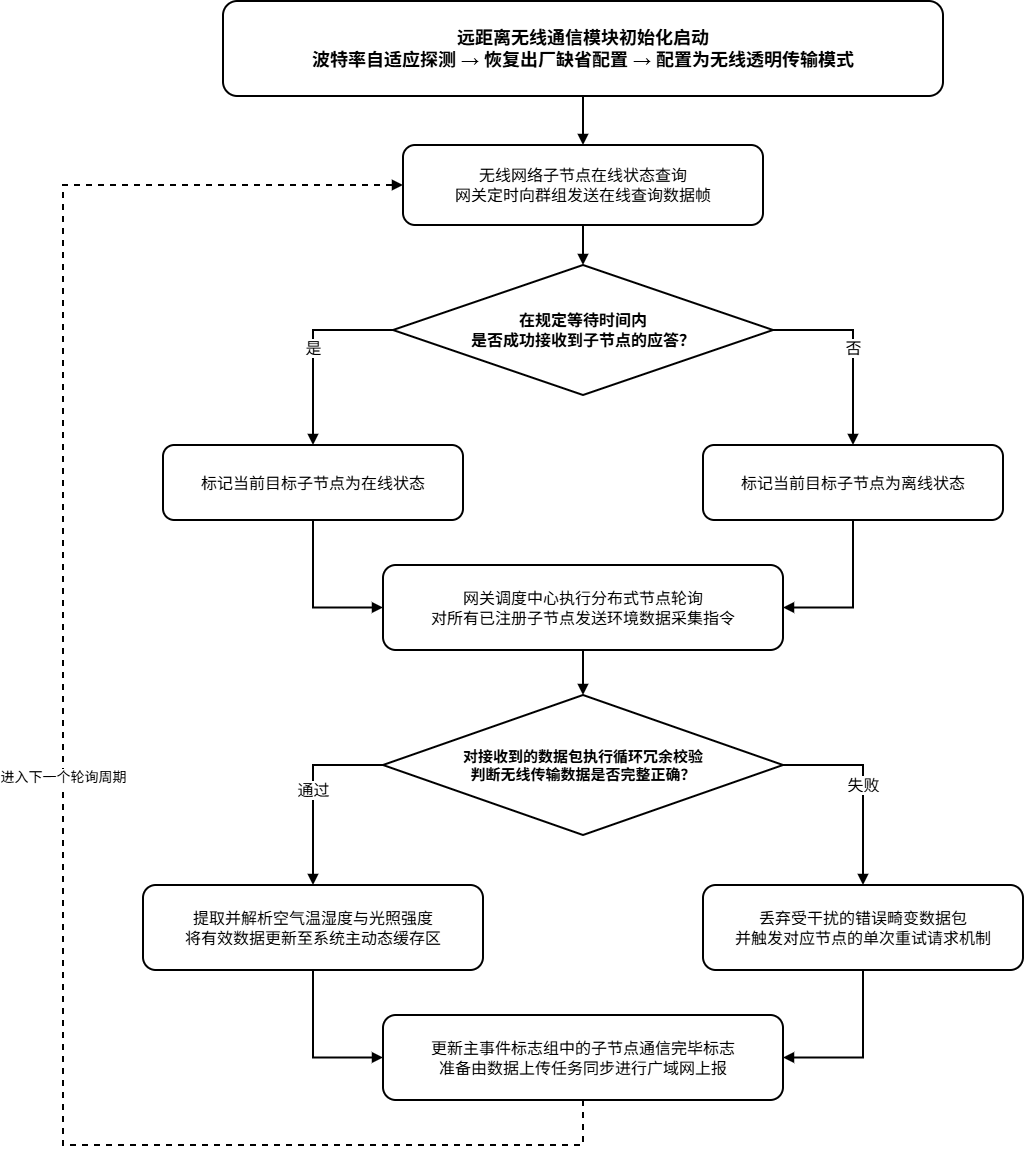

The diagram above was exported from draw.io. Its source (the exported page's mxGraphModel, read from the mxfile embedded in the PNG):
<mxGraphModel dx="1813" dy="851" grid="1" gridSize="10" guides="1" tooltips="1" connect="1" arrows="1" fold="1" page="1" pageScale="1" pageWidth="1600" pageHeight="1420" math="0" shadow="0">
  <root>
    <mxCell id="0" />
    <mxCell id="1" parent="0" />
    <mxCell id="v-79" parent="1" style="rounded=1;whiteSpace=wrap;html=1;fillColor=#FFFFFF;strokeColor=#000000;fontColor=#000000;fontSize=18;fontStyle=1;align=center;verticalAlign=middle;spacing=10;strokeWidth=2;" value="远距离无线通信模块初始化启动&lt;div&gt;波特率自适应探测 → 恢复出厂缺省配置 → 配置为无线透明传输模式&lt;/div&gt;" vertex="1">
      <mxGeometry height="95" width="720" x="440" y="26" as="geometry" />
    </mxCell>
    <mxCell id="v-80" parent="1" style="rounded=1;whiteSpace=wrap;html=1;fillColor=#FFFFFF;strokeColor=#000000;fontColor=#000000;fontSize=16;align=center;verticalAlign=middle;spacing=10;strokeWidth=2;" value="无线网络子节点在线状态查询&lt;div&gt;网关定时向群组发送在线查询数据帧&lt;/div&gt;" vertex="1">
      <mxGeometry height="80" width="360" x="620" y="170" as="geometry" />
    </mxCell>
    <mxCell id="v-81" parent="1" style="rhombus;whiteSpace=wrap;html=1;fillColor=#FFFFFF;strokeColor=#000000;fontColor=#000000;fontSize=16;fontStyle=1;align=center;verticalAlign=middle;spacing=10;strokeWidth=2;" value="在规定等待时间内&lt;div&gt;是否成功接收到子节点的应答？&lt;/div&gt;" vertex="1">
      <mxGeometry height="130" width="380" x="610" y="290" as="geometry" />
    </mxCell>
    <mxCell id="v-82" parent="1" style="rounded=1;whiteSpace=wrap;html=1;fillColor=#FFFFFF;strokeColor=#000000;fontColor=#000000;fontSize=16;align=center;verticalAlign=middle;spacing=10;strokeWidth=2;" value="标记当前目标子节点为在线状态" vertex="1">
      <mxGeometry height="75" width="300" x="380" y="470" as="geometry" />
    </mxCell>
    <mxCell id="v-83" parent="1" style="rounded=1;whiteSpace=wrap;html=1;fillColor=#FFFFFF;strokeColor=#000000;fontColor=#000000;fontSize=16;align=center;verticalAlign=middle;spacing=10;strokeWidth=2;" value="标记当前目标子节点为离线状态" vertex="1">
      <mxGeometry height="75" width="300" x="920" y="470" as="geometry" />
    </mxCell>
    <mxCell id="v-84" parent="1" style="rounded=1;whiteSpace=wrap;html=1;fillColor=#FFFFFF;strokeColor=#000000;fontColor=#000000;fontSize=16;align=center;verticalAlign=middle;spacing=10;strokeWidth=2;" value="网关调度中心执行分布式节点轮询&lt;div&gt;对所有已注册子节点发送环境数据采集指令&lt;/div&gt;" vertex="1">
      <mxGeometry height="85" width="400" x="600" y="590" as="geometry" />
    </mxCell>
    <mxCell id="v-85" parent="1" style="rhombus;whiteSpace=wrap;html=1;fillColor=#FFFFFF;strokeColor=#000000;fontColor=#000000;fontSize=15;fontStyle=1;align=center;verticalAlign=middle;spacing=10;strokeWidth=2;" value="对接收到的数据包执行循环冗余校验&lt;div&gt;判断无线传输数据是否完整正确？&lt;/div&gt;" vertex="1">
      <mxGeometry height="140" width="400" x="600" y="720" as="geometry" />
    </mxCell>
    <mxCell id="v-86" parent="1" style="rounded=1;whiteSpace=wrap;html=1;fillColor=#FFFFFF;strokeColor=#000000;fontColor=#000000;fontSize=16;align=center;verticalAlign=middle;spacing=10;strokeWidth=2;" value="提取并解析空气温湿度与光照强度&lt;div&gt;将有效数据更新至系统主动态缓存区&lt;/div&gt;" vertex="1">
      <mxGeometry height="85" width="340" x="360" y="910" as="geometry" />
    </mxCell>
    <mxCell id="v-87" parent="1" style="rounded=1;whiteSpace=wrap;html=1;fillColor=#FFFFFF;strokeColor=#000000;fontColor=#000000;fontSize=16;align=center;verticalAlign=middle;spacing=10;strokeWidth=2;" value="更新主事件标志组中的子节点通信完毕标志&lt;div&gt;准备由数据上传任务同步进行广域网上报&lt;/div&gt;" vertex="1">
      <mxGeometry height="85" width="400" x="600" y="1040" as="geometry" />
    </mxCell>
    <mxCell id="v-88" parent="1" style="rounded=1;whiteSpace=wrap;html=1;fillColor=#FFFFFF;strokeColor=#000000;fontColor=#000000;fontSize=16;align=center;verticalAlign=middle;spacing=10;strokeWidth=2;" value="丢弃受干扰的错误畸变数据包&lt;div&gt;并触发对应节点的单次重试请求机制&lt;/div&gt;" vertex="1">
      <mxGeometry height="85" width="320" x="920" y="910" as="geometry" />
    </mxCell>
    <mxCell id="e-90" edge="1" parent="1" source="v-79" style="edgeStyle=orthogonalEdgeStyle;rounded=0;orthogonalLoop=1;jettySize=auto;html=1;strokeColor=#000000;strokeWidth=2;endArrow=block;endFill=1;exitX=0.5;exitY=1;entryX=0.5;entryY=0;" target="v-80" value="">
      <mxGeometry relative="1" as="geometry" />
    </mxCell>
    <mxCell id="e-91" edge="1" parent="1" source="v-80" style="edgeStyle=orthogonalEdgeStyle;rounded=0;orthogonalLoop=1;jettySize=auto;html=1;strokeColor=#000000;strokeWidth=2;endArrow=block;endFill=1;exitX=0.5;exitY=1;entryX=0.5;entryY=0;" target="v-81" value="">
      <mxGeometry relative="1" as="geometry" />
    </mxCell>
    <mxCell id="e-92" edge="1" parent="1" source="v-81" style="edgeStyle=orthogonalEdgeStyle;rounded=0;orthogonalLoop=1;jettySize=auto;html=1;strokeColor=#000000;strokeWidth=2;endArrow=block;endFill=1;fontSize=16;labelBackgroundColor=#FFFFFF;exitX=0;exitY=0.5;entryX=0.5;entryY=0;" target="v-82" value="是">
      <mxGeometry relative="1" as="geometry">
        <Array as="points">
          <mxPoint x="530" y="355" />
        </Array>
      </mxGeometry>
    </mxCell>
    <mxCell id="e-93" edge="1" parent="1" source="v-81" style="edgeStyle=orthogonalEdgeStyle;rounded=0;orthogonalLoop=1;jettySize=auto;html=1;strokeColor=#000000;strokeWidth=2;endArrow=block;endFill=1;fontSize=16;labelBackgroundColor=#FFFFFF;exitX=1;exitY=0.5;entryX=0.5;entryY=0;" target="v-83" value="否">
      <mxGeometry relative="1" as="geometry">
        <Array as="points">
          <mxPoint x="1070" y="355" />
        </Array>
      </mxGeometry>
    </mxCell>
    <mxCell id="e-94" edge="1" parent="1" source="v-82" style="edgeStyle=orthogonalEdgeStyle;rounded=0;orthogonalLoop=1;jettySize=auto;html=1;strokeColor=#000000;strokeWidth=2;endArrow=block;endFill=1;exitX=0.5;exitY=1;entryX=0;entryY=0.5;" target="v-84" value="">
      <mxGeometry relative="1" as="geometry">
        <Array as="points">
          <mxPoint x="530" y="633" />
        </Array>
      </mxGeometry>
    </mxCell>
    <mxCell id="e-95" edge="1" parent="1" source="v-83" style="edgeStyle=orthogonalEdgeStyle;rounded=0;orthogonalLoop=1;jettySize=auto;html=1;strokeColor=#000000;strokeWidth=2;endArrow=block;endFill=1;exitX=0.5;exitY=1;entryX=1;entryY=0.5;" target="v-84" value="">
      <mxGeometry relative="1" as="geometry">
        <Array as="points">
          <mxPoint x="1070" y="633" />
        </Array>
      </mxGeometry>
    </mxCell>
    <mxCell id="e-96" edge="1" parent="1" source="v-84" style="edgeStyle=orthogonalEdgeStyle;rounded=0;orthogonalLoop=1;jettySize=auto;html=1;strokeColor=#000000;strokeWidth=2;endArrow=block;endFill=1;exitX=0.5;exitY=1;entryX=0.5;entryY=0;" target="v-85" value="">
      <mxGeometry relative="1" as="geometry" />
    </mxCell>
    <mxCell id="e-97" edge="1" parent="1" source="v-85" style="edgeStyle=orthogonalEdgeStyle;rounded=0;orthogonalLoop=1;jettySize=auto;html=1;strokeColor=#000000;strokeWidth=2;endArrow=block;endFill=1;fontSize=16;labelBackgroundColor=#FFFFFF;exitX=0;exitY=0.5;entryX=0.5;entryY=0;" target="v-86" value="通过">
      <mxGeometry relative="1" as="geometry">
        <Array as="points">
          <mxPoint x="530" y="790" />
        </Array>
      </mxGeometry>
    </mxCell>
    <mxCell id="e-98" edge="1" parent="1" source="v-85" style="edgeStyle=orthogonalEdgeStyle;rounded=0;orthogonalLoop=1;jettySize=auto;html=1;strokeColor=#000000;strokeWidth=2;endArrow=block;endFill=1;fontSize=16;labelBackgroundColor=#FFFFFF;exitX=1;exitY=0.5;entryX=0.5;entryY=0;" target="v-88" value="失败">
      <mxGeometry relative="1" as="geometry">
        <Array as="points">
          <mxPoint x="1080" y="790" />
        </Array>
      </mxGeometry>
    </mxCell>
    <mxCell id="e-99" edge="1" parent="1" source="v-86" style="edgeStyle=orthogonalEdgeStyle;rounded=0;orthogonalLoop=1;jettySize=auto;html=1;strokeColor=#000000;strokeWidth=2;endArrow=block;endFill=1;exitX=0.5;exitY=1;entryX=0;entryY=0.5;" target="v-87" value="">
      <mxGeometry relative="1" as="geometry">
        <Array as="points">
          <mxPoint x="530" y="1083" />
        </Array>
      </mxGeometry>
    </mxCell>
    <mxCell id="e-100" edge="1" parent="1" source="v-88" style="edgeStyle=orthogonalEdgeStyle;rounded=0;orthogonalLoop=1;jettySize=auto;html=1;strokeColor=#000000;strokeWidth=2;endArrow=block;endFill=1;exitX=0.5;exitY=1;entryX=1;entryY=0.5;" target="v-87" value="">
      <mxGeometry relative="1" as="geometry">
        <Array as="points">
          <mxPoint x="1080" y="1083" />
        </Array>
      </mxGeometry>
    </mxCell>
    <mxCell id="e-101" edge="1" parent="1" source="v-87" style="edgeStyle=orthogonalEdgeStyle;rounded=0;orthogonalLoop=1;jettySize=auto;html=1;strokeColor=#000000;strokeWidth=2;endArrow=block;endFill=1;fontSize=14;labelBackgroundColor=#FFFFFF;exitX=0.5;exitY=1;entryX=0;entryY=0.5;dashed=1;" target="v-80" value="进入下一个轮询周期">
      <mxGeometry relative="1" as="geometry">
        <Array as="points">
          <mxPoint x="800" y="1170" />
          <mxPoint x="280" y="1170" />
          <mxPoint x="280" y="210" />
        </Array>
      </mxGeometry>
    </mxCell>
  </root>
</mxGraphModel>